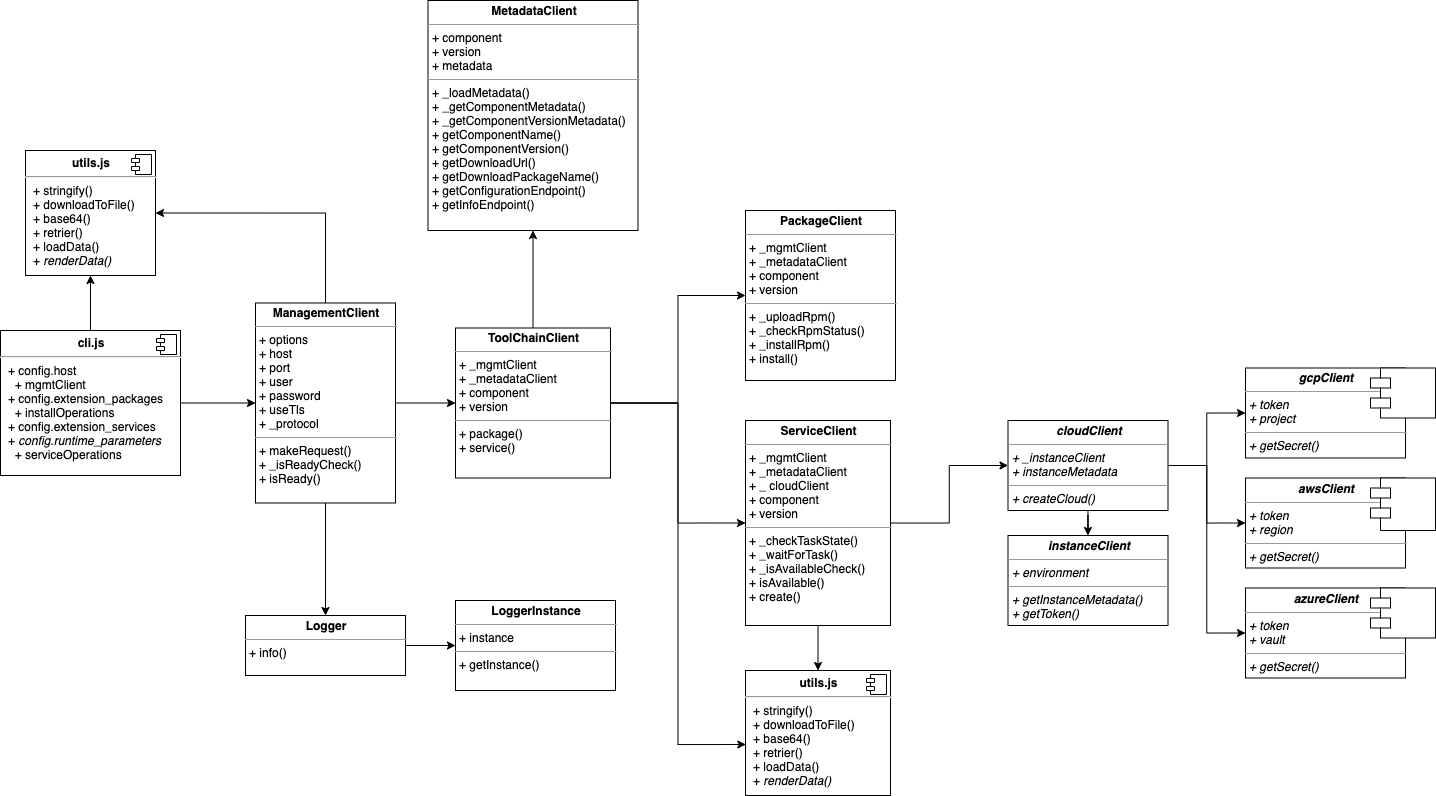

The diagram above was exported from draw.io. Its source (the exported page's mxGraphModel, read from the mxfile embedded in the PNG):
<mxGraphModel dx="2744" dy="2349" grid="1" gridSize="10" guides="1" tooltips="1" connect="1" arrows="1" fold="1" page="1" pageScale="1" pageWidth="1700" pageHeight="1100" math="0" shadow="0">
  <root>
    <mxCell id="0" />
    <mxCell id="1" parent="0" />
    <mxCell id="7PrZzP890N0JPrW_NDWx-6" value="&lt;p style=&quot;margin: 0px ; margin-top: 4px ; text-align: center&quot;&gt;&lt;b&gt;instanceClient&lt;/b&gt;&lt;/p&gt;&lt;hr size=&quot;1&quot;&gt;&lt;p style=&quot;margin: 0px ; margin-left: 4px&quot;&gt;+ environment&lt;/p&gt;&lt;hr size=&quot;1&quot;&gt;&lt;p style=&quot;margin: 0px ; margin-left: 4px&quot;&gt;+ getInstanceMetadata()&lt;/p&gt;&lt;p style=&quot;margin: 0px ; margin-left: 4px&quot;&gt;+ getToken()&lt;/p&gt;" style="verticalAlign=top;align=left;overflow=fill;fontSize=12;fontFamily=Helvetica;html=1;fontStyle=2" parent="1" vertex="1">
      <mxGeometry x="1122.5" y="-445" width="160" height="90" as="geometry" />
    </mxCell>
    <mxCell id="msb3Qj4OtKW83qoVJjEF-45" style="edgeStyle=orthogonalEdgeStyle;rounded=0;orthogonalLoop=1;jettySize=auto;html=1;entryX=0.5;entryY=0;entryDx=0;entryDy=0;startArrow=none;startFill=0;endArrow=classic;endFill=1;" edge="1" parent="1" source="7PrZzP890N0JPrW_NDWx-8" target="7PrZzP890N0JPrW_NDWx-2">
      <mxGeometry relative="1" as="geometry" />
    </mxCell>
    <mxCell id="msb3Qj4OtKW83qoVJjEF-47" style="edgeStyle=orthogonalEdgeStyle;rounded=0;orthogonalLoop=1;jettySize=auto;html=1;entryX=0;entryY=0.5;entryDx=0;entryDy=0;startArrow=none;startFill=0;endArrow=classic;endFill=1;" edge="1" parent="1" source="7PrZzP890N0JPrW_NDWx-8" target="7PrZzP890N0JPrW_NDWx-4">
      <mxGeometry relative="1" as="geometry" />
    </mxCell>
    <mxCell id="msb3Qj4OtKW83qoVJjEF-52" style="edgeStyle=orthogonalEdgeStyle;rounded=0;orthogonalLoop=1;jettySize=auto;html=1;exitX=0.5;exitY=0;exitDx=0;exitDy=0;entryX=1;entryY=0.5;entryDx=0;entryDy=0;startArrow=none;startFill=0;endArrow=classic;endFill=1;" edge="1" parent="1" source="7PrZzP890N0JPrW_NDWx-8" target="msb3Qj4OtKW83qoVJjEF-6">
      <mxGeometry relative="1" as="geometry" />
    </mxCell>
    <mxCell id="7PrZzP890N0JPrW_NDWx-8" value="&lt;p style=&quot;margin: 0px ; margin-top: 4px ; text-align: center&quot;&gt;&lt;b&gt;ManagementClient&lt;/b&gt;&lt;/p&gt;&lt;hr size=&quot;1&quot;&gt;&lt;p style=&quot;margin: 0px ; margin-left: 4px&quot;&gt;+ options&lt;/p&gt;&lt;p style=&quot;margin: 0px ; margin-left: 4px&quot;&gt;+ host&lt;/p&gt;&lt;p style=&quot;margin: 0px ; margin-left: 4px&quot;&gt;+ port&lt;/p&gt;&lt;p style=&quot;margin: 0px ; margin-left: 4px&quot;&gt;+ user&lt;/p&gt;&lt;p style=&quot;margin: 0px ; margin-left: 4px&quot;&gt;+ password&lt;/p&gt;&lt;p style=&quot;margin: 0px ; margin-left: 4px&quot;&gt;+ useTls&lt;/p&gt;&lt;p style=&quot;margin: 0px ; margin-left: 4px&quot;&gt;+ _protocol&lt;/p&gt;&lt;hr size=&quot;1&quot;&gt;&lt;p style=&quot;margin: 0px ; margin-left: 4px&quot;&gt;+ makeRequest()&lt;/p&gt;&lt;p style=&quot;margin: 0px ; margin-left: 4px&quot;&gt;+ _isReadyCheck()&lt;/p&gt;&lt;p style=&quot;margin: 0px ; margin-left: 4px&quot;&gt;+ isReady()&lt;/p&gt;" style="verticalAlign=top;align=left;overflow=fill;fontSize=12;fontFamily=Helvetica;html=1;" parent="1" vertex="1">
      <mxGeometry x="370" y="-677.5" width="140" height="200" as="geometry" />
    </mxCell>
    <mxCell id="msb3Qj4OtKW83qoVJjEF-64" style="edgeStyle=orthogonalEdgeStyle;rounded=0;orthogonalLoop=1;jettySize=auto;html=1;entryX=0;entryY=0.5;entryDx=0;entryDy=0;startArrow=none;startFill=0;endArrow=classic;endFill=1;" edge="1" parent="1" source="7PrZzP890N0JPrW_NDWx-11" target="msb3Qj4OtKW83qoVJjEF-61">
      <mxGeometry relative="1" as="geometry" />
    </mxCell>
    <mxCell id="msb3Qj4OtKW83qoVJjEF-65" style="edgeStyle=orthogonalEdgeStyle;rounded=0;orthogonalLoop=1;jettySize=auto;html=1;entryX=0;entryY=0.5;entryDx=0;entryDy=0;startArrow=none;startFill=0;endArrow=classic;endFill=1;" edge="1" parent="1" source="7PrZzP890N0JPrW_NDWx-11" target="msb3Qj4OtKW83qoVJjEF-62">
      <mxGeometry relative="1" as="geometry" />
    </mxCell>
    <mxCell id="msb3Qj4OtKW83qoVJjEF-66" style="edgeStyle=orthogonalEdgeStyle;rounded=0;orthogonalLoop=1;jettySize=auto;html=1;entryX=0;entryY=0.5;entryDx=0;entryDy=0;startArrow=none;startFill=0;endArrow=classic;endFill=1;" edge="1" parent="1" source="7PrZzP890N0JPrW_NDWx-11" target="msb3Qj4OtKW83qoVJjEF-63">
      <mxGeometry relative="1" as="geometry" />
    </mxCell>
    <mxCell id="msb3Qj4OtKW83qoVJjEF-70" value="" style="edgeStyle=orthogonalEdgeStyle;rounded=0;orthogonalLoop=1;jettySize=auto;html=1;startArrow=none;startFill=0;endArrow=classic;endFill=1;" edge="1" parent="1" source="7PrZzP890N0JPrW_NDWx-11" target="7PrZzP890N0JPrW_NDWx-6">
      <mxGeometry relative="1" as="geometry" />
    </mxCell>
    <mxCell id="7PrZzP890N0JPrW_NDWx-11" value="&lt;p style=&quot;margin: 0px ; margin-top: 4px ; text-align: center&quot;&gt;&lt;b&gt;cloudClient&lt;/b&gt;&lt;/p&gt;&lt;hr size=&quot;1&quot;&gt;&lt;p style=&quot;margin: 0px ; margin-left: 4px&quot;&gt;+ _instanceClient&lt;/p&gt;&lt;p style=&quot;margin: 0px ; margin-left: 4px&quot;&gt;+ instanceMetadata&lt;/p&gt;&lt;hr size=&quot;1&quot;&gt;&lt;p style=&quot;margin: 0px ; margin-left: 4px&quot;&gt;+ createCloud()&lt;/p&gt;" style="verticalAlign=top;align=left;overflow=fill;fontSize=12;fontFamily=Helvetica;html=1;fontStyle=2" parent="1" vertex="1">
      <mxGeometry x="1122.5" y="-560" width="160" height="90" as="geometry" />
    </mxCell>
    <mxCell id="msb3Qj4OtKW83qoVJjEF-60" style="edgeStyle=orthogonalEdgeStyle;rounded=0;orthogonalLoop=1;jettySize=auto;html=1;entryX=0.5;entryY=0;entryDx=0;entryDy=0;startArrow=none;startFill=0;endArrow=classic;endFill=1;" edge="1" parent="1" source="7PrZzP890N0JPrW_NDWx-3" target="msb3Qj4OtKW83qoVJjEF-56">
      <mxGeometry relative="1" as="geometry" />
    </mxCell>
    <mxCell id="msb3Qj4OtKW83qoVJjEF-69" style="edgeStyle=orthogonalEdgeStyle;rounded=0;orthogonalLoop=1;jettySize=auto;html=1;entryX=0;entryY=0.5;entryDx=0;entryDy=0;startArrow=none;startFill=0;endArrow=classic;endFill=1;" edge="1" parent="1" source="7PrZzP890N0JPrW_NDWx-3" target="7PrZzP890N0JPrW_NDWx-11">
      <mxGeometry relative="1" as="geometry" />
    </mxCell>
    <mxCell id="7PrZzP890N0JPrW_NDWx-3" value="&lt;p style=&quot;margin: 0px ; margin-top: 4px ; text-align: center&quot;&gt;&lt;b&gt;ServiceClient&lt;/b&gt;&lt;/p&gt;&lt;hr size=&quot;1&quot;&gt;&lt;p style=&quot;margin: 0px 0px 0px 4px&quot;&gt;+ _mgmtClient&lt;/p&gt;&lt;p style=&quot;margin: 0px 0px 0px 4px&quot;&gt;+ _metadataClient&lt;/p&gt;&lt;p style=&quot;margin: 0px 0px 0px 4px&quot;&gt;+ _ cloudClient&lt;/p&gt;&lt;p style=&quot;margin: 0px 0px 0px 4px&quot;&gt;+ component&lt;/p&gt;&lt;p style=&quot;margin: 0px 0px 0px 4px&quot;&gt;+ version&lt;/p&gt;&lt;hr size=&quot;1&quot;&gt;&lt;p style=&quot;margin: 0px ; margin-left: 4px&quot;&gt;+ _checkTaskState()&lt;/p&gt;&lt;p style=&quot;margin: 0px ; margin-left: 4px&quot;&gt;+ _waitForTask()&lt;br&gt;&lt;/p&gt;&lt;p style=&quot;margin: 0px ; margin-left: 4px&quot;&gt;+ _isAvailableCheck()&lt;br&gt;&lt;/p&gt;&lt;p style=&quot;margin: 0px ; margin-left: 4px&quot;&gt;+ isAvailable()&lt;br&gt;&lt;/p&gt;&lt;p style=&quot;margin: 0px ; margin-left: 4px&quot;&gt;+ create()&lt;br&gt;&lt;/p&gt;" style="verticalAlign=top;align=left;overflow=fill;fontSize=12;fontFamily=Helvetica;html=1;" parent="1" vertex="1">
      <mxGeometry x="860" y="-560" width="145" height="205" as="geometry" />
    </mxCell>
    <mxCell id="msb3Qj4OtKW83qoVJjEF-48" style="edgeStyle=orthogonalEdgeStyle;rounded=0;orthogonalLoop=1;jettySize=auto;html=1;entryX=0.5;entryY=1;entryDx=0;entryDy=0;startArrow=none;startFill=0;endArrow=classic;endFill=1;" edge="1" parent="1" source="7PrZzP890N0JPrW_NDWx-4" target="7PrZzP890N0JPrW_NDWx-9">
      <mxGeometry relative="1" as="geometry" />
    </mxCell>
    <mxCell id="msb3Qj4OtKW83qoVJjEF-49" style="edgeStyle=orthogonalEdgeStyle;rounded=0;orthogonalLoop=1;jettySize=auto;html=1;entryX=0;entryY=0.5;entryDx=0;entryDy=0;startArrow=none;startFill=0;endArrow=classic;endFill=1;" edge="1" parent="1" source="7PrZzP890N0JPrW_NDWx-4" target="7PrZzP890N0JPrW_NDWx-10">
      <mxGeometry relative="1" as="geometry" />
    </mxCell>
    <mxCell id="msb3Qj4OtKW83qoVJjEF-50" style="edgeStyle=orthogonalEdgeStyle;rounded=0;orthogonalLoop=1;jettySize=auto;html=1;entryX=0;entryY=0.5;entryDx=0;entryDy=0;startArrow=none;startFill=0;endArrow=classic;endFill=1;" edge="1" parent="1" source="7PrZzP890N0JPrW_NDWx-4" target="7PrZzP890N0JPrW_NDWx-3">
      <mxGeometry relative="1" as="geometry" />
    </mxCell>
    <mxCell id="msb3Qj4OtKW83qoVJjEF-59" style="edgeStyle=orthogonalEdgeStyle;rounded=0;orthogonalLoop=1;jettySize=auto;html=1;entryX=0.002;entryY=0.592;entryDx=0;entryDy=0;entryPerimeter=0;startArrow=none;startFill=0;endArrow=classic;endFill=1;" edge="1" parent="1" source="7PrZzP890N0JPrW_NDWx-4" target="msb3Qj4OtKW83qoVJjEF-56">
      <mxGeometry relative="1" as="geometry" />
    </mxCell>
    <mxCell id="7PrZzP890N0JPrW_NDWx-4" value="&lt;p style=&quot;margin: 0px ; margin-top: 4px ; text-align: center&quot;&gt;&lt;b&gt;ToolChainClient&lt;/b&gt;&lt;/p&gt;&lt;hr size=&quot;1&quot;&gt;&lt;p style=&quot;margin: 0px 0px 0px 4px&quot;&gt;+ _mgmtClient&lt;/p&gt;&lt;p style=&quot;margin: 0px 0px 0px 4px&quot;&gt;+ _metadataClient&lt;/p&gt;&lt;p style=&quot;margin: 0px 0px 0px 4px&quot;&gt;+ component&lt;/p&gt;&lt;p style=&quot;margin: 0px 0px 0px 4px&quot;&gt;+ version&lt;/p&gt;&lt;hr size=&quot;1&quot;&gt;&lt;p style=&quot;margin: 0px ; margin-left: 4px&quot;&gt;+ package()&lt;/p&gt;&lt;p style=&quot;margin: 0px ; margin-left: 4px&quot;&gt;+ service()&lt;br&gt;&lt;/p&gt;" style="verticalAlign=top;align=left;overflow=fill;fontSize=12;fontFamily=Helvetica;html=1;" parent="1" vertex="1">
      <mxGeometry x="570" y="-652.5" width="155" height="150" as="geometry" />
    </mxCell>
    <mxCell id="7PrZzP890N0JPrW_NDWx-9" value="&lt;p style=&quot;margin: 0px ; margin-top: 4px ; text-align: center&quot;&gt;&lt;b&gt;MetadataClient&lt;/b&gt;&lt;/p&gt;&lt;hr size=&quot;1&quot;&gt;&lt;p style=&quot;margin: 0px ; margin-left: 4px&quot;&gt;+ component&lt;/p&gt;&lt;p style=&quot;margin: 0px ; margin-left: 4px&quot;&gt;+ version&lt;/p&gt;&lt;p style=&quot;margin: 0px ; margin-left: 4px&quot;&gt;+ metadata&lt;/p&gt;&lt;hr size=&quot;1&quot;&gt;&lt;p style=&quot;margin: 0px ; margin-left: 4px&quot;&gt;+ _loadMetadata()&lt;/p&gt;&lt;p style=&quot;margin: 0px ; margin-left: 4px&quot;&gt;+ _getComponentMetadata()&lt;br&gt;&lt;/p&gt;&lt;p style=&quot;margin: 0px ; margin-left: 4px&quot;&gt;+ _getComponentVersionMetadata()&lt;br&gt;&lt;/p&gt;&lt;p style=&quot;margin: 0px ; margin-left: 4px&quot;&gt;+ getComponentName()&lt;br&gt;&lt;/p&gt;&lt;p style=&quot;margin: 0px ; margin-left: 4px&quot;&gt;+ getComponentVersion()&lt;br&gt;&lt;/p&gt;&lt;p style=&quot;margin: 0px ; margin-left: 4px&quot;&gt;+ getDownloadUrl()&lt;br&gt;&lt;/p&gt;&lt;p style=&quot;margin: 0px ; margin-left: 4px&quot;&gt;+ getDownloadPackageName()&lt;br&gt;&lt;/p&gt;&lt;p style=&quot;margin: 0px ; margin-left: 4px&quot;&gt;+ getConfigurationEndpoint()&lt;br&gt;&lt;/p&gt;&lt;p style=&quot;margin: 0px ; margin-left: 4px&quot;&gt;+ getInfoEndpoint()&lt;br&gt;&lt;/p&gt;" style="verticalAlign=top;align=left;overflow=fill;fontSize=12;fontFamily=Helvetica;html=1;" parent="1" vertex="1">
      <mxGeometry x="542.5" y="-980" width="210" height="230" as="geometry" />
    </mxCell>
    <mxCell id="7PrZzP890N0JPrW_NDWx-10" value="&lt;p style=&quot;margin: 0px ; margin-top: 4px ; text-align: center&quot;&gt;&lt;b&gt;PackageClient&lt;/b&gt;&lt;/p&gt;&lt;hr size=&quot;1&quot;&gt;&lt;p style=&quot;margin: 0px ; margin-left: 4px&quot;&gt;+ _mgmtClient&lt;/p&gt;&lt;p style=&quot;margin: 0px ; margin-left: 4px&quot;&gt;+ _metadataClient&lt;/p&gt;&lt;p style=&quot;margin: 0px ; margin-left: 4px&quot;&gt;+ component&lt;/p&gt;&lt;p style=&quot;margin: 0px ; margin-left: 4px&quot;&gt;+ version&lt;/p&gt;&lt;hr size=&quot;1&quot;&gt;&lt;p style=&quot;margin: 0px ; margin-left: 4px&quot;&gt;+ _uploadRpm()&lt;/p&gt;&lt;p style=&quot;margin: 0px ; margin-left: 4px&quot;&gt;+ _checkRpmStatus()&lt;br&gt;&lt;/p&gt;&lt;p style=&quot;margin: 0px ; margin-left: 4px&quot;&gt;+ _installRpm()&lt;br&gt;&lt;/p&gt;&lt;p style=&quot;margin: 0px ; margin-left: 4px&quot;&gt;+ install()&lt;br&gt;&lt;/p&gt;" style="verticalAlign=top;align=left;overflow=fill;fontSize=12;fontFamily=Helvetica;html=1;" parent="1" vertex="1">
      <mxGeometry x="860" y="-770" width="150" height="170" as="geometry" />
    </mxCell>
    <mxCell id="msb3Qj4OtKW83qoVJjEF-46" style="edgeStyle=orthogonalEdgeStyle;rounded=0;orthogonalLoop=1;jettySize=auto;html=1;entryX=0;entryY=0.5;entryDx=0;entryDy=0;startArrow=none;startFill=0;endArrow=classic;endFill=1;" edge="1" parent="1" source="msb3Qj4OtKW83qoVJjEF-4" target="7PrZzP890N0JPrW_NDWx-8">
      <mxGeometry relative="1" as="geometry" />
    </mxCell>
    <mxCell id="msb3Qj4OtKW83qoVJjEF-51" style="edgeStyle=orthogonalEdgeStyle;rounded=0;orthogonalLoop=1;jettySize=auto;html=1;entryX=0.5;entryY=1;entryDx=0;entryDy=0;startArrow=none;startFill=0;endArrow=classic;endFill=1;" edge="1" parent="1" source="msb3Qj4OtKW83qoVJjEF-4" target="msb3Qj4OtKW83qoVJjEF-6">
      <mxGeometry relative="1" as="geometry" />
    </mxCell>
    <mxCell id="msb3Qj4OtKW83qoVJjEF-4" value="&lt;p style=&quot;margin: 0px ; margin-top: 6px ; text-align: center&quot;&gt;&lt;b&gt;cli.js&lt;/b&gt;&lt;/p&gt;&lt;hr&gt;&lt;p style=&quot;margin: 0px ; margin-left: 8px&quot;&gt;&lt;span&gt;+ config.host&lt;/span&gt;&lt;/p&gt;&lt;p style=&quot;margin: 0px ; margin-left: 8px&quot;&gt;&lt;span&gt;&amp;nbsp; + mgmtClient&lt;/span&gt;&lt;/p&gt;&lt;p style=&quot;margin: 0px ; margin-left: 8px&quot;&gt;+ config.extension_packages&lt;/p&gt;&lt;p style=&quot;margin: 0px ; margin-left: 8px&quot;&gt;&amp;nbsp; + installOperations&lt;br&gt;&lt;/p&gt;&lt;p style=&quot;margin: 0px ; margin-left: 8px&quot;&gt;+ config.extension_services&lt;/p&gt;&lt;p style=&quot;margin: 0px ; margin-left: 8px&quot;&gt;+ &lt;i&gt;config.runtime_parameters&lt;/i&gt;&lt;/p&gt;&lt;p style=&quot;margin: 0px ; margin-left: 8px&quot;&gt;&amp;nbsp; + serviceOperations&lt;/p&gt;" style="align=left;overflow=fill;html=1;dropTarget=0;" vertex="1" parent="1">
      <mxGeometry x="115" y="-650" width="180" height="145" as="geometry" />
    </mxCell>
    <mxCell id="msb3Qj4OtKW83qoVJjEF-5" value="" style="shape=component;jettyWidth=8;jettyHeight=4;" vertex="1" parent="msb3Qj4OtKW83qoVJjEF-4">
      <mxGeometry x="1" width="20" height="20" relative="1" as="geometry">
        <mxPoint x="-24" y="4" as="offset" />
      </mxGeometry>
    </mxCell>
    <mxCell id="msb3Qj4OtKW83qoVJjEF-6" value="&lt;p style=&quot;margin: 0px ; margin-top: 6px ; text-align: center&quot;&gt;&lt;b&gt;utils.js&lt;/b&gt;&lt;/p&gt;&lt;hr&gt;&lt;p style=&quot;margin: 0px ; margin-left: 8px&quot;&gt;+ stringify()&lt;br&gt;+ downloadToFile()&lt;/p&gt;&lt;p style=&quot;margin: 0px ; margin-left: 8px&quot;&gt;+ base64()&lt;/p&gt;&lt;p style=&quot;margin: 0px ; margin-left: 8px&quot;&gt;+ retrier()&lt;/p&gt;&lt;p style=&quot;margin: 0px ; margin-left: 8px&quot;&gt;+ loadData()&lt;/p&gt;&lt;p style=&quot;margin: 0px ; margin-left: 8px&quot;&gt;+ &lt;i&gt;renderData()&lt;/i&gt;&lt;/p&gt;" style="align=left;overflow=fill;html=1;dropTarget=0;" vertex="1" parent="1">
      <mxGeometry x="140" y="-830" width="130" height="125" as="geometry" />
    </mxCell>
    <mxCell id="msb3Qj4OtKW83qoVJjEF-7" value="" style="shape=component;jettyWidth=8;jettyHeight=4;" vertex="1" parent="msb3Qj4OtKW83qoVJjEF-6">
      <mxGeometry x="1" width="20" height="20" relative="1" as="geometry">
        <mxPoint x="-24" y="4" as="offset" />
      </mxGeometry>
    </mxCell>
    <mxCell id="msb3Qj4OtKW83qoVJjEF-23" value="" style="edgeStyle=orthogonalEdgeStyle;rounded=0;orthogonalLoop=1;jettySize=auto;html=1;endArrow=classic;endFill=1;startArrow=none;startFill=0;" edge="1" parent="1" source="7PrZzP890N0JPrW_NDWx-2" target="7PrZzP890N0JPrW_NDWx-7">
      <mxGeometry relative="1" as="geometry" />
    </mxCell>
    <mxCell id="7PrZzP890N0JPrW_NDWx-2" value="&lt;p style=&quot;margin: 0px ; margin-top: 4px ; text-align: center&quot;&gt;&lt;b&gt;Logger&lt;/b&gt;&lt;/p&gt;&lt;hr size=&quot;1&quot;&gt;&lt;p style=&quot;margin: 0px ; margin-left: 4px&quot;&gt;+ info()&lt;/p&gt;" style="verticalAlign=top;align=left;overflow=fill;fontSize=12;fontFamily=Helvetica;html=1;container=0;" parent="1" vertex="1">
      <mxGeometry x="360" y="-365" width="160" height="60" as="geometry" />
    </mxCell>
    <mxCell id="7PrZzP890N0JPrW_NDWx-7" value="&lt;p style=&quot;margin: 0px ; margin-top: 4px ; text-align: center&quot;&gt;&lt;b&gt;LoggerInstance&lt;/b&gt;&lt;/p&gt;&lt;hr size=&quot;1&quot;&gt;&lt;p style=&quot;margin: 0px ; margin-left: 4px&quot;&gt;+ instance&lt;/p&gt;&lt;hr size=&quot;1&quot;&gt;&lt;p style=&quot;margin: 0px ; margin-left: 4px&quot;&gt;+ getInstance()&lt;/p&gt;" style="verticalAlign=top;align=left;overflow=fill;fontSize=12;fontFamily=Helvetica;html=1;" parent="1" vertex="1">
      <mxGeometry x="570" y="-380" width="160" height="90" as="geometry" />
    </mxCell>
    <mxCell id="msb3Qj4OtKW83qoVJjEF-56" value="&lt;p style=&quot;margin: 0px ; margin-top: 6px ; text-align: center&quot;&gt;&lt;b&gt;utils.js&lt;/b&gt;&lt;/p&gt;&lt;hr&gt;&lt;p style=&quot;margin: 0px ; margin-left: 8px&quot;&gt;+ stringify()&lt;br&gt;+ downloadToFile()&lt;/p&gt;&lt;p style=&quot;margin: 0px ; margin-left: 8px&quot;&gt;+ base64()&lt;/p&gt;&lt;p style=&quot;margin: 0px ; margin-left: 8px&quot;&gt;+ retrier()&lt;/p&gt;&lt;p style=&quot;margin: 0px ; margin-left: 8px&quot;&gt;+ loadData()&lt;/p&gt;&lt;p style=&quot;margin: 0px ; margin-left: 8px&quot;&gt;+ &lt;i&gt;renderData()&lt;/i&gt;&lt;/p&gt;" style="align=left;overflow=fill;html=1;dropTarget=0;" vertex="1" parent="1">
      <mxGeometry x="860" y="-310" width="145" height="125" as="geometry" />
    </mxCell>
    <mxCell id="msb3Qj4OtKW83qoVJjEF-57" value="" style="shape=component;jettyWidth=8;jettyHeight=4;" vertex="1" parent="msb3Qj4OtKW83qoVJjEF-56">
      <mxGeometry x="1" width="20" height="20" relative="1" as="geometry">
        <mxPoint x="-24" y="4" as="offset" />
      </mxGeometry>
    </mxCell>
    <mxCell id="msb3Qj4OtKW83qoVJjEF-61" value="&lt;p style=&quot;margin: 0px ; margin-top: 4px ; text-align: center&quot;&gt;&lt;b&gt;gcpClient&lt;/b&gt;&lt;/p&gt;&lt;hr size=&quot;1&quot;&gt;&lt;p style=&quot;margin: 0px ; margin-left: 4px&quot;&gt;+ token&lt;/p&gt;&lt;p style=&quot;margin: 0px ; margin-left: 4px&quot;&gt;+ project&lt;/p&gt;&lt;hr size=&quot;1&quot;&gt;&lt;p style=&quot;margin: 0px ; margin-left: 4px&quot;&gt;+ getSecret()&lt;/p&gt;" style="verticalAlign=top;align=left;overflow=fill;fontSize=12;fontFamily=Helvetica;html=1;fontStyle=2" vertex="1" parent="1">
      <mxGeometry x="1360" y="-612.5" width="160" height="90" as="geometry" />
    </mxCell>
    <mxCell id="msb3Qj4OtKW83qoVJjEF-62" value="&lt;p style=&quot;margin: 0px ; margin-top: 4px ; text-align: center&quot;&gt;&lt;b&gt;awsClient&lt;/b&gt;&lt;/p&gt;&lt;hr size=&quot;1&quot;&gt;&lt;p style=&quot;margin: 0px ; margin-left: 4px&quot;&gt;+ token&lt;/p&gt;&lt;p style=&quot;margin: 0px ; margin-left: 4px&quot;&gt;+ region&lt;/p&gt;&lt;hr size=&quot;1&quot;&gt;&lt;p style=&quot;margin: 0px ; margin-left: 4px&quot;&gt;+ getSecret()&lt;/p&gt;" style="verticalAlign=top;align=left;overflow=fill;fontSize=12;fontFamily=Helvetica;html=1;fontStyle=2" vertex="1" parent="1">
      <mxGeometry x="1360" y="-502.5" width="160" height="90" as="geometry" />
    </mxCell>
    <mxCell id="msb3Qj4OtKW83qoVJjEF-63" value="&lt;p style=&quot;margin: 0px ; margin-top: 4px ; text-align: center&quot;&gt;&lt;b&gt;azureClient&lt;/b&gt;&lt;/p&gt;&lt;hr size=&quot;1&quot;&gt;&lt;p style=&quot;margin: 0px ; margin-left: 4px&quot;&gt;+ token&lt;/p&gt;&lt;p style=&quot;margin: 0px ; margin-left: 4px&quot;&gt;+ vault&lt;/p&gt;&lt;hr size=&quot;1&quot;&gt;&lt;p style=&quot;margin: 0px ; margin-left: 4px&quot;&gt;+ getSecret()&lt;/p&gt;" style="verticalAlign=top;align=left;overflow=fill;fontSize=12;fontFamily=Helvetica;html=1;fontStyle=2" vertex="1" parent="1">
      <mxGeometry x="1360" y="-392.5" width="160" height="90" as="geometry" />
    </mxCell>
    <mxCell id="msb3Qj4OtKW83qoVJjEF-74" value="" style="shape=module;align=left;spacingLeft=20;align=center;verticalAlign=top;" vertex="1" parent="1">
      <mxGeometry x="1485" y="-612.5" width="65" height="50" as="geometry" />
    </mxCell>
    <mxCell id="msb3Qj4OtKW83qoVJjEF-75" value="" style="shape=module;align=left;spacingLeft=20;align=center;verticalAlign=top;" vertex="1" parent="1">
      <mxGeometry x="1485" y="-502.5" width="65" height="52.5" as="geometry" />
    </mxCell>
    <mxCell id="msb3Qj4OtKW83qoVJjEF-76" value="" style="shape=module;align=left;spacingLeft=20;align=center;verticalAlign=top;" vertex="1" parent="1">
      <mxGeometry x="1485" y="-392.5" width="65" height="50" as="geometry" />
    </mxCell>
  </root>
</mxGraphModel>